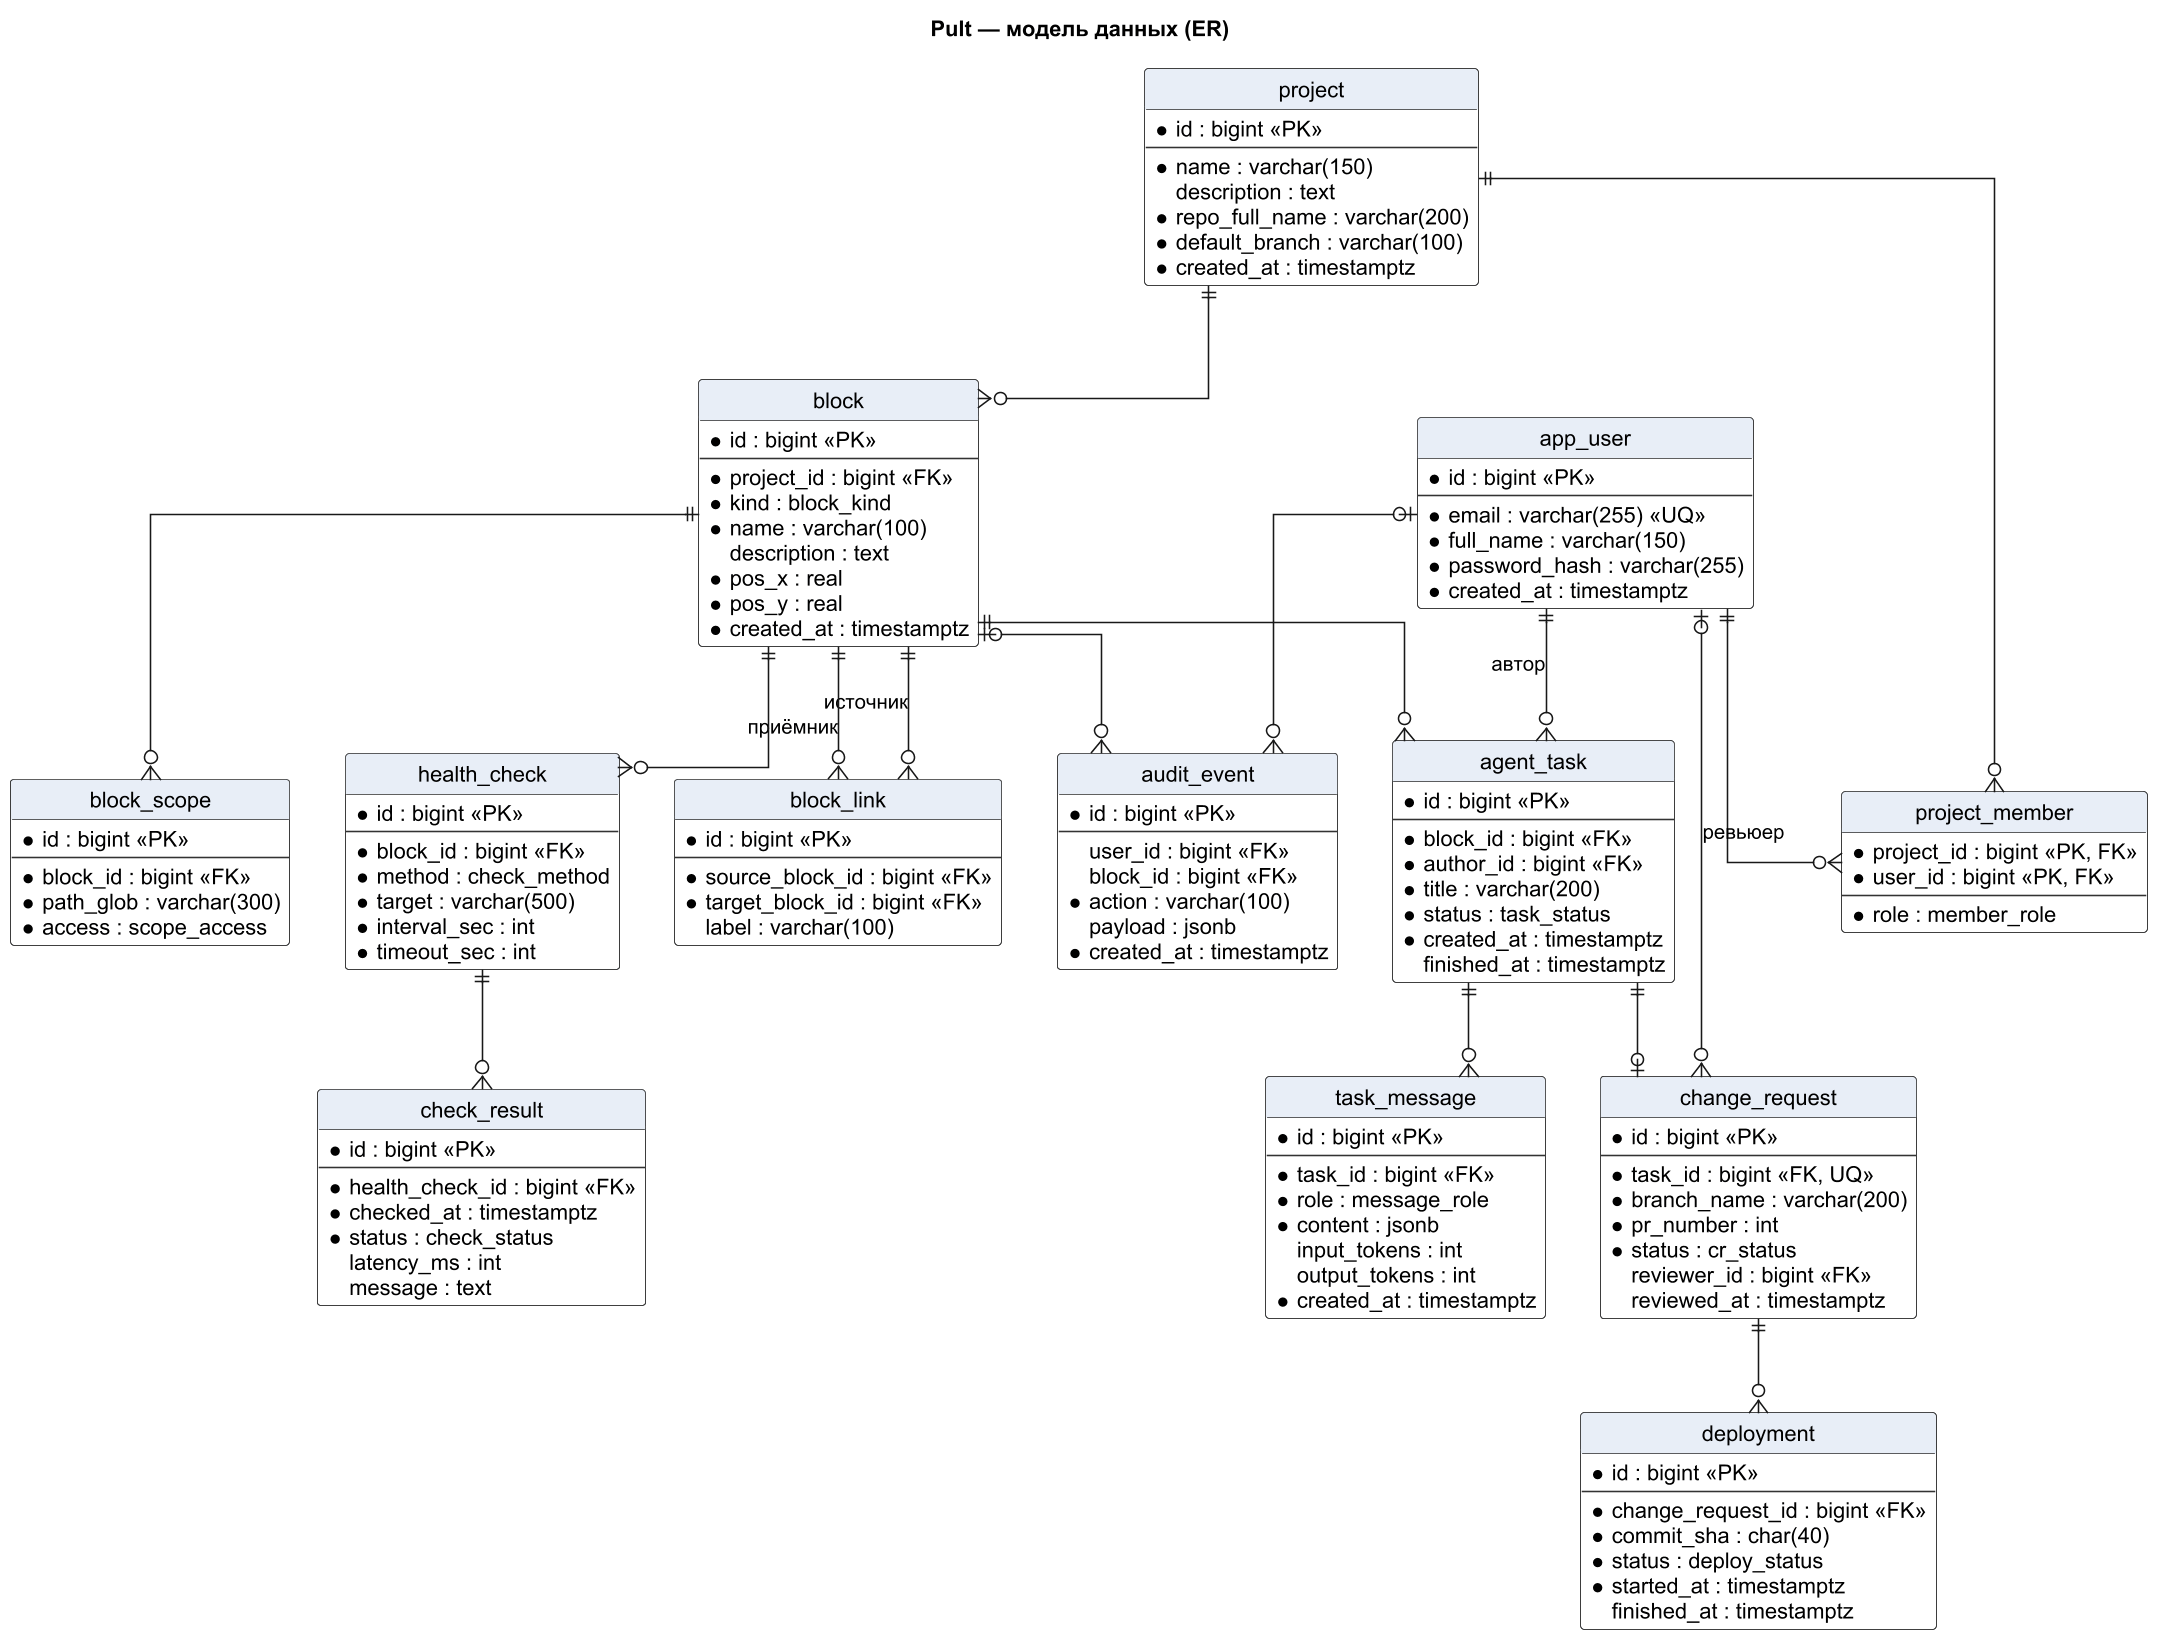

The diagram above was rendered by PlantUML. Its source (embedded in the PNG):
@startuml er_diagram
hide circle
skinparam linetype ortho
skinparam defaultFontName "Arial"
skinparam dpi 150
skinparam class {
  BackgroundColor #FFFFFF
  BorderColor #333333
  HeaderBackgroundColor #E8EEF7
}

title Pult — модель данных (ER)

entity app_user {
  * id : bigint <<PK>>
  --
  * email : varchar(255) <<UQ>>
  * full_name : varchar(150)
  * password_hash : varchar(255)
  * created_at : timestamptz
}

entity project {
  * id : bigint <<PK>>
  --
  * name : varchar(150)
  description : text
  * repo_full_name : varchar(200)
  * default_branch : varchar(100)
  * created_at : timestamptz
}

entity project_member {
  * project_id : bigint <<PK, FK>>
  * user_id : bigint <<PK, FK>>
  --
  * role : member_role
}

entity block {
  * id : bigint <<PK>>
  --
  * project_id : bigint <<FK>>
  * kind : block_kind
  * name : varchar(100)
  description : text
  * pos_x : real
  * pos_y : real
  * created_at : timestamptz
}

entity block_link {
  * id : bigint <<PK>>
  --
  * source_block_id : bigint <<FK>>
  * target_block_id : bigint <<FK>>
  label : varchar(100)
}

entity block_scope {
  * id : bigint <<PK>>
  --
  * block_id : bigint <<FK>>
  * path_glob : varchar(300)
  * access : scope_access
}

entity health_check {
  * id : bigint <<PK>>
  --
  * block_id : bigint <<FK>>
  * method : check_method
  * target : varchar(500)
  * interval_sec : int
  * timeout_sec : int
}

entity check_result {
  * id : bigint <<PK>>
  --
  * health_check_id : bigint <<FK>>
  * checked_at : timestamptz
  * status : check_status
  latency_ms : int
  message : text
}

entity agent_task {
  * id : bigint <<PK>>
  --
  * block_id : bigint <<FK>>
  * author_id : bigint <<FK>>
  * title : varchar(200)
  * status : task_status
  * created_at : timestamptz
  finished_at : timestamptz
}

entity task_message {
  * id : bigint <<PK>>
  --
  * task_id : bigint <<FK>>
  * role : message_role
  * content : jsonb
  input_tokens : int
  output_tokens : int
  * created_at : timestamptz
}

entity change_request {
  * id : bigint <<PK>>
  --
  * task_id : bigint <<FK, UQ>>
  * branch_name : varchar(200)
  * pr_number : int
  * status : cr_status
  reviewer_id : bigint <<FK>>
  reviewed_at : timestamptz
}

entity deployment {
  * id : bigint <<PK>>
  --
  * change_request_id : bigint <<FK>>
  * commit_sha : char(40)
  * status : deploy_status
  * started_at : timestamptz
  finished_at : timestamptz
}

entity audit_event {
  * id : bigint <<PK>>
  --
  user_id : bigint <<FK>>
  block_id : bigint <<FK>>
  * action : varchar(100)
  payload : jsonb
  * created_at : timestamptz
}

app_user ||--o{ project_member
project ||--o{ project_member
project ||--o{ block
block ||--o{ block_link : "источник"
block ||--o{ block_link : "приёмник"
block ||--o{ block_scope
block ||--o{ health_check
health_check ||--o{ check_result
block ||--o{ agent_task
app_user ||--o{ agent_task : "автор"
agent_task ||--o{ task_message
agent_task ||--o| change_request
app_user |o--o{ change_request : "ревьюер"
change_request ||--o{ deployment
app_user |o--o{ audit_event
block |o--o{ audit_event
@enduml